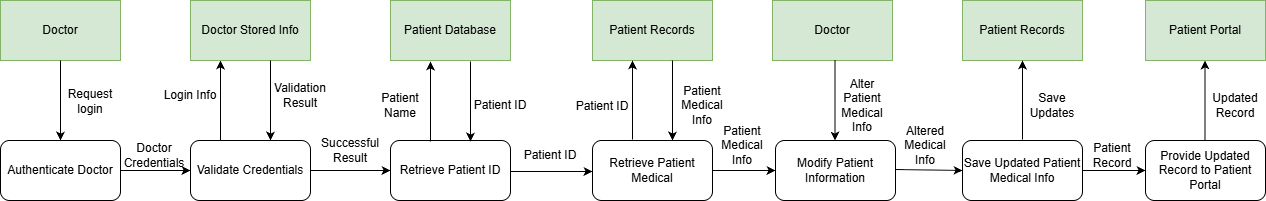

The diagram above was exported from draw.io. Its source (the exported page's mxGraphModel, read from the mxfile embedded in the PNG):
<mxGraphModel dx="1042" dy="527" grid="1" gridSize="10" guides="1" tooltips="1" connect="1" arrows="1" fold="1" page="1" pageScale="1" pageWidth="850" pageHeight="1100" math="0" shadow="0">
  <root>
    <mxCell id="0" />
    <mxCell id="1" parent="0" />
    <mxCell id="hMsTaXSICsUtU8Eg8fqL-1" parent="1" style="rounded=0;whiteSpace=wrap;html=1;fillColor=#d5e8d4;strokeColor=#82b366;" value="Doctor" vertex="1">
      <mxGeometry height="60" width="120" x="10" y="90" as="geometry" />
    </mxCell>
    <mxCell id="hMsTaXSICsUtU8Eg8fqL-2" parent="1" style="rounded=1;whiteSpace=wrap;html=1;" value="Authenticate Doctor" vertex="1">
      <mxGeometry height="60" width="120" x="10" y="230" as="geometry" />
    </mxCell>
    <mxCell id="hMsTaXSICsUtU8Eg8fqL-3" edge="1" parent="1" style="endArrow=classic;html=1;rounded=0;entryX=0.5;entryY=0;entryDx=0;entryDy=0;" target="hMsTaXSICsUtU8Eg8fqL-2" value="">
      <mxGeometry height="50" relative="1" width="50" as="geometry">
        <mxPoint x="70" y="150" as="sourcePoint" />
        <mxPoint x="120" y="100" as="targetPoint" />
      </mxGeometry>
    </mxCell>
    <mxCell id="hMsTaXSICsUtU8Eg8fqL-4" parent="1" style="text;html=1;whiteSpace=wrap;strokeColor=none;fillColor=none;align=center;verticalAlign=middle;rounded=0;" value="Request login" vertex="1">
      <mxGeometry height="30" width="60" x="70" y="176" as="geometry" />
    </mxCell>
    <mxCell id="hMsTaXSICsUtU8Eg8fqL-5" edge="1" parent="1" style="endArrow=classic;html=1;rounded=0;" value="">
      <mxGeometry height="50" relative="1" width="50" as="geometry">
        <mxPoint x="130" y="260" as="sourcePoint" />
        <mxPoint x="200" y="260" as="targetPoint" />
      </mxGeometry>
    </mxCell>
    <mxCell id="hMsTaXSICsUtU8Eg8fqL-6" parent="1" style="rounded=1;whiteSpace=wrap;html=1;" value="Validate Credentials" vertex="1">
      <mxGeometry height="60" width="120" x="200" y="230" as="geometry" />
    </mxCell>
    <mxCell id="hMsTaXSICsUtU8Eg8fqL-7" edge="1" parent="1" style="endArrow=classic;html=1;rounded=0;exitX=0.5;exitY=0;exitDx=0;exitDy=0;" value="">
      <mxGeometry height="50" relative="1" width="50" as="geometry">
        <mxPoint x="230" y="230" as="sourcePoint" />
        <mxPoint x="230" y="150" as="targetPoint" />
      </mxGeometry>
    </mxCell>
    <mxCell id="hMsTaXSICsUtU8Eg8fqL-8" parent="1" style="rounded=0;whiteSpace=wrap;html=1;fillColor=#d5e8d4;strokeColor=#82b366;" value="Doctor Stored Info" vertex="1">
      <mxGeometry height="60" width="120" x="200" y="90" as="geometry" />
    </mxCell>
    <mxCell id="hMsTaXSICsUtU8Eg8fqL-9" parent="1" style="text;html=1;whiteSpace=wrap;strokeColor=none;fillColor=none;align=center;verticalAlign=middle;rounded=0;" value="Doctor Credentials" vertex="1">
      <mxGeometry height="30" width="60" x="134" y="230" as="geometry" />
    </mxCell>
    <mxCell id="hMsTaXSICsUtU8Eg8fqL-10" edge="1" parent="1" style="endArrow=classic;html=1;rounded=0;" value="">
      <mxGeometry height="50" relative="1" width="50" as="geometry">
        <mxPoint x="320" y="260" as="sourcePoint" />
        <mxPoint x="400" y="260" as="targetPoint" />
      </mxGeometry>
    </mxCell>
    <mxCell id="hMsTaXSICsUtU8Eg8fqL-11" parent="1" style="text;html=1;whiteSpace=wrap;strokeColor=none;fillColor=none;align=center;verticalAlign=middle;rounded=0;" value="Login Info" vertex="1">
      <mxGeometry height="30" width="60" x="170" y="170" as="geometry" />
    </mxCell>
    <mxCell id="hMsTaXSICsUtU8Eg8fqL-12" parent="1" style="rounded=1;whiteSpace=wrap;html=1;" value="Retrieve Patient Medical" vertex="1">
      <mxGeometry height="60" width="120" x="602" y="230" as="geometry" />
    </mxCell>
    <mxCell id="hMsTaXSICsUtU8Eg8fqL-13" parent="1" style="rounded=0;whiteSpace=wrap;html=1;fillColor=#d5e8d4;strokeColor=#82b366;" value="Patient Records" vertex="1">
      <mxGeometry height="60" width="120" x="602" y="90" as="geometry" />
    </mxCell>
    <mxCell id="hMsTaXSICsUtU8Eg8fqL-14" edge="1" parent="1" style="endArrow=classic;html=1;rounded=0;entryX=0.5;entryY=1;entryDx=0;entryDy=0;" value="">
      <mxGeometry height="50" relative="1" width="50" as="geometry">
        <mxPoint x="642" y="229" as="sourcePoint" />
        <mxPoint x="642" y="150" as="targetPoint" />
      </mxGeometry>
    </mxCell>
    <mxCell id="hMsTaXSICsUtU8Eg8fqL-15" parent="1" style="text;html=1;whiteSpace=wrap;strokeColor=none;fillColor=none;align=center;verticalAlign=middle;rounded=0;" value="Patient ID" vertex="1">
      <mxGeometry height="30" width="60" x="582" y="181" as="geometry" />
    </mxCell>
    <mxCell id="hMsTaXSICsUtU8Eg8fqL-16" edge="1" parent="1" style="endArrow=classic;html=1;rounded=0;entryX=0.5;entryY=0;entryDx=0;entryDy=0;" value="">
      <mxGeometry height="50" relative="1" width="50" as="geometry">
        <mxPoint x="280" y="150" as="sourcePoint" />
        <mxPoint x="280" y="230" as="targetPoint" />
      </mxGeometry>
    </mxCell>
    <mxCell id="hMsTaXSICsUtU8Eg8fqL-17" parent="1" style="text;html=1;whiteSpace=wrap;strokeColor=none;fillColor=none;align=center;verticalAlign=middle;rounded=0;" value="Validation Result" vertex="1">
      <mxGeometry height="30" width="60" x="280" y="170" as="geometry" />
    </mxCell>
    <mxCell id="hMsTaXSICsUtU8Eg8fqL-18" parent="1" style="text;html=1;whiteSpace=wrap;strokeColor=none;fillColor=none;align=center;verticalAlign=middle;rounded=0;" value="Successful Result" vertex="1">
      <mxGeometry height="30" width="60" x="330" y="225" as="geometry" />
    </mxCell>
    <mxCell id="hMsTaXSICsUtU8Eg8fqL-19" edge="1" parent="1" style="endArrow=classic;html=1;rounded=0;entryX=0.5;entryY=0;entryDx=0;entryDy=0;" value="">
      <mxGeometry height="50" relative="1" width="50" as="geometry">
        <mxPoint x="682" y="150" as="sourcePoint" />
        <mxPoint x="682" y="230" as="targetPoint" />
      </mxGeometry>
    </mxCell>
    <mxCell id="hMsTaXSICsUtU8Eg8fqL-21" parent="1" style="text;html=1;whiteSpace=wrap;strokeColor=none;fillColor=none;align=center;verticalAlign=middle;rounded=0;" value="Patient Medical Info" vertex="1">
      <mxGeometry height="30" width="60" x="682" y="180" as="geometry" />
    </mxCell>
    <mxCell id="hMsTaXSICsUtU8Eg8fqL-22" parent="1" style="rounded=1;whiteSpace=wrap;html=1;" value="Modify Patient Information" vertex="1">
      <mxGeometry height="60" width="120" x="785" y="230" as="geometry" />
    </mxCell>
    <mxCell id="hMsTaXSICsUtU8Eg8fqL-24" parent="1" style="text;html=1;whiteSpace=wrap;strokeColor=none;fillColor=none;align=center;verticalAlign=middle;rounded=0;" value="Patient Medical Info" vertex="1">
      <mxGeometry height="30" width="60" x="722" y="220" as="geometry" />
    </mxCell>
    <mxCell id="hMsTaXSICsUtU8Eg8fqL-25" edge="1" parent="1" style="endArrow=classic;html=1;rounded=0;entryX=0;entryY=0.5;entryDx=0;entryDy=0;" target="hMsTaXSICsUtU8Eg8fqL-22" value="">
      <mxGeometry height="50" relative="1" width="50" as="geometry">
        <mxPoint x="722" y="260" as="sourcePoint" />
        <mxPoint x="772" y="210" as="targetPoint" />
      </mxGeometry>
    </mxCell>
    <mxCell id="hMsTaXSICsUtU8Eg8fqL-26" parent="1" style="rounded=0;whiteSpace=wrap;html=1;fillColor=#d5e8d4;strokeColor=#82b366;" value="Doctor" vertex="1">
      <mxGeometry height="60" width="120" x="782" y="90" as="geometry" />
    </mxCell>
    <mxCell id="hMsTaXSICsUtU8Eg8fqL-27" edge="1" parent="1" style="endArrow=classic;html=1;rounded=0;entryX=0.5;entryY=0;entryDx=0;entryDy=0;" value="">
      <mxGeometry height="50" relative="1" width="50" as="geometry">
        <mxPoint x="844.5" y="150" as="sourcePoint" />
        <mxPoint x="844.5" y="230" as="targetPoint" />
      </mxGeometry>
    </mxCell>
    <mxCell id="hMsTaXSICsUtU8Eg8fqL-28" parent="1" style="text;html=1;whiteSpace=wrap;strokeColor=none;fillColor=none;align=center;verticalAlign=middle;rounded=0;" value="Alter Patient Medical Info" vertex="1">
      <mxGeometry height="30" width="60" x="842" y="180" as="geometry" />
    </mxCell>
    <mxCell id="hMsTaXSICsUtU8Eg8fqL-29" parent="1" style="rounded=1;whiteSpace=wrap;html=1;" value="Save Updated Patient Medical Info" vertex="1">
      <mxGeometry height="60" width="120" x="972" y="230" as="geometry" />
    </mxCell>
    <mxCell id="hMsTaXSICsUtU8Eg8fqL-30" edge="1" parent="1" style="endArrow=classic;html=1;rounded=0;entryX=0;entryY=0.5;entryDx=0;entryDy=0;" target="hMsTaXSICsUtU8Eg8fqL-29" value="">
      <mxGeometry height="50" relative="1" width="50" as="geometry">
        <mxPoint x="905" y="259" as="sourcePoint" />
        <mxPoint x="968" y="259" as="targetPoint" />
      </mxGeometry>
    </mxCell>
    <mxCell id="hMsTaXSICsUtU8Eg8fqL-31" parent="1" style="text;html=1;whiteSpace=wrap;strokeColor=none;fillColor=none;align=center;verticalAlign=middle;rounded=0;" value="Altered Medical Info" vertex="1">
      <mxGeometry height="30" width="60" x="905" y="220" as="geometry" />
    </mxCell>
    <mxCell id="hMsTaXSICsUtU8Eg8fqL-32" parent="1" style="rounded=0;whiteSpace=wrap;html=1;fillColor=#d5e8d4;strokeColor=#82b366;" value="Patient Records" vertex="1">
      <mxGeometry height="60" width="120" x="972" y="90" as="geometry" />
    </mxCell>
    <mxCell id="hMsTaXSICsUtU8Eg8fqL-34" parent="1" style="text;html=1;whiteSpace=wrap;strokeColor=none;fillColor=none;align=center;verticalAlign=middle;rounded=0;" value="Save Updates" vertex="1">
      <mxGeometry height="30" width="60" x="1032" y="180" as="geometry" />
    </mxCell>
    <mxCell id="hMsTaXSICsUtU8Eg8fqL-37" edge="1" parent="1" style="endArrow=classic;html=1;rounded=0;entryX=0.5;entryY=1;entryDx=0;entryDy=0;" value="">
      <mxGeometry height="50" relative="1" width="50" as="geometry">
        <mxPoint x="1032" y="229" as="sourcePoint" />
        <mxPoint x="1032" y="150" as="targetPoint" />
      </mxGeometry>
    </mxCell>
    <mxCell id="hMsTaXSICsUtU8Eg8fqL-38" parent="1" style="rounded=1;whiteSpace=wrap;html=1;" value="Provide Updated Record to Patient Portal" vertex="1">
      <mxGeometry height="60" width="120" x="1155" y="230" as="geometry" />
    </mxCell>
    <mxCell id="hMsTaXSICsUtU8Eg8fqL-39" edge="1" parent="1" style="endArrow=classic;html=1;rounded=0;entryX=0;entryY=0.5;entryDx=0;entryDy=0;" value="">
      <mxGeometry height="50" relative="1" width="50" as="geometry">
        <mxPoint x="1092" y="260" as="sourcePoint" />
        <mxPoint x="1155" y="260" as="targetPoint" />
      </mxGeometry>
    </mxCell>
    <mxCell id="hMsTaXSICsUtU8Eg8fqL-40" parent="1" style="rounded=0;whiteSpace=wrap;html=1;fillColor=#d5e8d4;strokeColor=#82b366;" value="Patient Portal" vertex="1">
      <mxGeometry height="60" width="120" x="1155" y="90" as="geometry" />
    </mxCell>
    <mxCell id="hMsTaXSICsUtU8Eg8fqL-41" parent="1" style="text;html=1;whiteSpace=wrap;strokeColor=none;fillColor=none;align=center;verticalAlign=middle;rounded=0;" value="Patient Record" vertex="1">
      <mxGeometry height="30" width="60" x="1092" y="230" as="geometry" />
    </mxCell>
    <mxCell id="hMsTaXSICsUtU8Eg8fqL-42" edge="1" parent="1" style="endArrow=classic;html=1;rounded=0;entryX=0.5;entryY=1;entryDx=0;entryDy=0;" value="">
      <mxGeometry height="50" relative="1" width="50" as="geometry">
        <mxPoint x="1214.5" y="229" as="sourcePoint" />
        <mxPoint x="1214.5" y="150" as="targetPoint" />
      </mxGeometry>
    </mxCell>
    <mxCell id="hMsTaXSICsUtU8Eg8fqL-43" parent="1" style="text;html=1;whiteSpace=wrap;strokeColor=none;fillColor=none;align=center;verticalAlign=middle;rounded=0;" value="Updated Record" vertex="1">
      <mxGeometry height="30" width="60" x="1215" y="180" as="geometry" />
    </mxCell>
    <mxCell id="6tT59l-igxZVYmwEg2RB-1" parent="1" style="rounded=0;whiteSpace=wrap;html=1;fillColor=#d5e8d4;strokeColor=#82b366;" value="Patient Database" vertex="1">
      <mxGeometry height="60" width="120" x="400" y="90" as="geometry" />
    </mxCell>
    <mxCell id="6tT59l-igxZVYmwEg2RB-2" parent="1" style="rounded=1;whiteSpace=wrap;html=1;" value="Retrieve Patient ID" vertex="1">
      <mxGeometry height="60" width="120" x="400" y="230" as="geometry" />
    </mxCell>
    <mxCell id="6tT59l-igxZVYmwEg2RB-3" edge="1" parent="1" style="endArrow=classic;html=1;rounded=0;exitX=0.5;exitY=0;exitDx=0;exitDy=0;" value="">
      <mxGeometry height="50" relative="1" width="50" as="geometry">
        <mxPoint x="440" y="231" as="sourcePoint" />
        <mxPoint x="440" y="151" as="targetPoint" />
      </mxGeometry>
    </mxCell>
    <mxCell id="6tT59l-igxZVYmwEg2RB-4" parent="1" style="text;html=1;whiteSpace=wrap;strokeColor=none;fillColor=none;align=center;verticalAlign=middle;rounded=0;" value="Patient Name" vertex="1">
      <mxGeometry height="30" width="60" x="380" y="180" as="geometry" />
    </mxCell>
    <mxCell id="6tT59l-igxZVYmwEg2RB-5" edge="1" parent="1" style="endArrow=classic;html=1;rounded=0;entryX=0.5;entryY=0;entryDx=0;entryDy=0;" value="">
      <mxGeometry height="50" relative="1" width="50" as="geometry">
        <mxPoint x="480" y="151" as="sourcePoint" />
        <mxPoint x="480" y="231" as="targetPoint" />
      </mxGeometry>
    </mxCell>
    <mxCell id="6tT59l-igxZVYmwEg2RB-6" parent="1" style="text;html=1;whiteSpace=wrap;strokeColor=none;fillColor=none;align=center;verticalAlign=middle;rounded=0;" value="Patient ID" vertex="1">
      <mxGeometry height="30" width="60" x="480" y="180" as="geometry" />
    </mxCell>
    <mxCell id="6tT59l-igxZVYmwEg2RB-7" parent="1" style="text;html=1;whiteSpace=wrap;strokeColor=none;fillColor=none;align=center;verticalAlign=middle;rounded=0;" value="Patient ID" vertex="1">
      <mxGeometry height="30" width="60" x="530" y="230" as="geometry" />
    </mxCell>
    <mxCell id="6tT59l-igxZVYmwEg2RB-8" edge="1" parent="1" style="endArrow=classic;html=1;rounded=0;entryX=0;entryY=0.5;entryDx=0;entryDy=0;" value="">
      <mxGeometry height="50" relative="1" width="50" as="geometry">
        <mxPoint x="520" y="261" as="sourcePoint" />
        <mxPoint x="602" y="261" as="targetPoint" />
      </mxGeometry>
    </mxCell>
  </root>
</mxGraphModel>